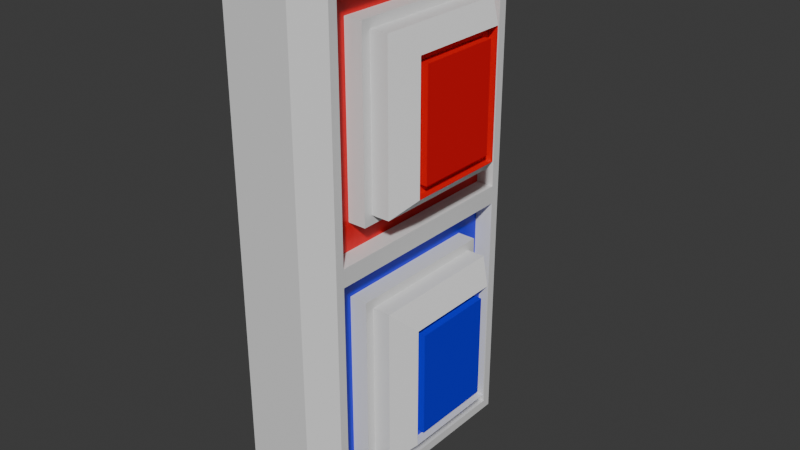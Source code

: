 # Source: Button.blend  (saved by Blender 5.1.29; exported with 4.5.12 LTS)
import bpy
from mathutils import Matrix  # noqa: F401  (used for matrix-valued properties, if any)

bpy.ops.wm.read_factory_settings(use_empty=True)
scene = bpy.context.scene
scene.name = 'Scene'

# ---- collections
col_collection = bpy.data.collections.new('Collection'); scene.collection.children.link(col_collection)

# ---- materials (node trees are filled in below, after node groups)
mat_material = bpy.data.materials.new('Material')
mat_material.alpha_threshold = 0.0
mat_material.use_backface_culling_lightprobe_volume = False
mat_material.roughness = 0.5
mat_material.line_color = (0.0, 0.0, 0.0, 1.0)
mat_material_001 = bpy.data.materials.new('Material.001')
mat_material_002 = bpy.data.materials.new('Material.002')

# ---- material node trees
mat_material.use_nodes = True; mat_material.node_tree.nodes.clear()
_N = mat_material.node_tree.nodes; _L = mat_material.node_tree.links
n0 = _N.new('ShaderNodeOutputMaterial'); n0.name = 'Material Output'; n0.location = (200, 100)
n1 = _N.new('ShaderNodeBsdfPrincipled'); n1.name = 'Principled BSDF'; n1.location = (-200, 100)
_L.new(n1.outputs[0], n0.inputs[0])
n0.is_active_output = True
mat_material_001.use_nodes = True; mat_material_001.node_tree.nodes.clear()
_N = mat_material_001.node_tree.nodes; _L = mat_material_001.node_tree.links
n0 = _N.new('ShaderNodeBsdfPrincipled'); n0.name = 'Principled BSDF'; n0.location = (-200, 100)
n0.inputs[0].default_value = (0.8, 0.0, 0.005025, 1.0)
n1 = _N.new('ShaderNodeOutputMaterial'); n1.name = 'Material Output'; n1.location = (200, 100)
_L.new(n0.outputs[0], n1.inputs[0])
n1.is_active_output = True
mat_material_002.use_nodes = True; mat_material_002.node_tree.nodes.clear()
_N = mat_material_002.node_tree.nodes; _L = mat_material_002.node_tree.links
n0 = _N.new('ShaderNodeBsdfPrincipled'); n0.name = 'Principled BSDF'; n0.location = (-200, 100)
n0.inputs[0].default_value = (0.001357, 0.0, 0.8, 1.0)
n1 = _N.new('ShaderNodeOutputMaterial'); n1.name = 'Material Output'; n1.location = (200, 100)
_L.new(n0.outputs[0], n1.inputs[0])
n1.is_active_output = True

# ---- world
world_world = bpy.data.worlds.new('World'); scene.world = world_world
world_world.use_nodes = True; world_world.node_tree.nodes.clear()
_N = world_world.node_tree.nodes; _L = world_world.node_tree.links
n0 = _N.new('ShaderNodeOutputWorld'); n0.name = 'World Output'; n0.location = (200, 100)
n1 = _N.new('ShaderNodeBackground'); n1.name = 'Background'; n1.location = (-200, 100)
n1.inputs[0].default_value = (0.05088, 0.05088, 0.05088, 1.0)
_L.new(n1.outputs[0], n0.inputs[0])
n0.is_active_output = True
world_world.color = (0.05088, 0.05088, 0.05088)
world_world.sun_shadow_jitter_overblur = 0.0

# ---- meshes
me_cube = bpy.data.meshes.new('Cube')
me_cube.from_pydata([(0.25, 0.5808, -0.05), (0.25, -0.5808, -0.05), (-0.25, 0.75, 1.5), (-0.25, 0.75, -1.5), (-0.25, -0.75, 1.5), (-0.25, -0.75, -1.5), (0.1308, 0.75, 1.5), (0.25, 0.5808, 1.331), (0.25, 0.5808, -1.331), (0.1308, 0.75, -1.5), (0.25, -0.5808, 1.331), (0.1308, -0.75, 1.5), (0.25, -0.5808, -1.331), (0.1308, -0.75, -1.5), (0.25, -0.4308, 0.2), (0.25, 0.4308, 0.2), (0.25, 0.4308, 1.181), (0.25, -0.4308, 1.181), (0.25, 0.4308, -1.181), (0.25, 0.4308, -0.2), (0.25, -0.4308, -0.2), (0.25, -0.4308, -1.181), (0.35, 0.3808, 0.25), (0.4, 0.2308, 0.4), (0.4, -0.2308, 0.4), (0.35, -0.3808, 0.25), (0.4, -0.2308, 0.9808), (0.35, -0.3808, 1.131), (0.35, 0.3808, 1.131), (0.4, 0.2308, 0.9808), (0.35, 0.3808, -0.25), (0.4, 0.2308, -0.4), (0.4, 0.2308, -0.9808), (0.35, 0.3808, -1.131), (0.4, -0.2308, -0.9808), (0.35, -0.3808, -1.131), (0.35, -0.3808, -0.25), (0.4, -0.2308, -0.4), (0.25, 0.5808, 0.05), (0.25, -0.5808, 0.05), (0.25, -0.6308, -1.381), (0.25, 0.6308, -1.381), (0.25, 0.3808, -0.25), (0.25, 0.3808, -1.131), (0.25, -0.3808, -1.131), (0.25, -0.3808, -0.25), (0.15, 0.5808, -0.05), (0.15, -0.5808, -0.05), (0.15, -0.5808, -1.331), (0.15, 0.5808, -1.331), (0.15, 0.4308, -0.2), (0.15, 0.4308, -1.181), (0.15, -0.4308, -1.181), (0.15, -0.4308, -0.2), (0.25, 0.6308, 0.0), (0.25, -0.6308, 0.0), (0.25, 0.6308, 1.381), (0.25, -0.6308, 1.381), (0.25, 0.3808, 0.25), (0.25, -0.3808, 0.25), (0.25, -0.3808, 1.131), (0.25, 0.3808, 1.131), (0.15, 0.5808, 0.05), (0.15, -0.5808, 0.05), (0.15, 0.5808, 1.331), (0.15, -0.5808, 1.331), (0.15, 0.4308, 0.2), (0.15, -0.4308, 0.2), (0.15, -0.4308, 1.181), (0.15, 0.4308, 1.181), (0.4, 0.2808, 0.35), (0.4, -0.2808, 0.35), (0.4, -0.2808, 1.031), (0.4, 0.2808, 1.031), (0.45, 0.2808, 0.35), (0.45, -0.2808, 0.35), (0.45, -0.2808, 1.031), (0.45, 0.2808, 1.031), (0.45, 0.2308, 0.4), (0.45, -0.2308, 0.4), (0.45, -0.2308, 0.9808), (0.45, 0.2308, 0.9808), (0.4, 0.2808, -0.35), (0.4, 0.2808, -1.031), (0.4, -0.2808, -1.031), (0.4, -0.2808, -0.35), (0.45, 0.2808, -0.35), (0.45, 0.2808, -1.031), (0.45, -0.2808, -1.031), (0.45, -0.2808, -0.35), (0.45, 0.2308, -0.4), (0.45, 0.2308, -0.9808), (0.45, -0.2308, -0.9808), (0.45, -0.2308, -0.4)], [], [(5, 4, 2, 3), (56, 54, 41, 9, 6), (11, 13, 40, 55, 57), (6, 11, 57, 56), (13, 9, 41, 40), (3, 2, 6, 9), (6, 2, 4, 11), (3, 9, 13, 5), (13, 11, 4, 5), (63, 62, 66, 67), (62, 64, 69, 66), (64, 65, 68, 69), (65, 63, 67, 68), (49, 46, 50, 51), (46, 47, 53, 50), (47, 48, 52, 53), (48, 49, 51, 52), (74, 75, 25, 22), (75, 76, 27, 25), (77, 74, 22, 28), (76, 77, 28, 27), (86, 87, 33, 30), (87, 88, 35, 33), (30, 36, 89, 86), (88, 89, 36, 35), (59, 58, 22, 25), (79, 78, 81, 80), (58, 61, 28, 22), (60, 59, 25, 27), (61, 60, 27, 28), (43, 42, 30, 33), (91, 90, 93, 92), (42, 45, 36, 30), (44, 43, 33, 35), (45, 44, 35, 36), (1, 0, 54, 55), (12, 1, 55, 40), (0, 8, 41, 54), (8, 12, 40, 41), (18, 19, 42, 43), (21, 18, 43, 44), (19, 20, 45, 42), (20, 21, 44, 45), (47, 46, 0, 1), (48, 47, 1, 12), (46, 49, 8, 0), (49, 48, 12, 8), (51, 50, 19, 18), (52, 51, 18, 21), (50, 53, 20, 19), (53, 52, 21, 20), (38, 39, 55, 54), (7, 38, 54, 56), (39, 10, 57, 55), (10, 7, 56, 57), (14, 15, 58, 59), (17, 14, 59, 60), (15, 16, 61, 58), (16, 17, 60, 61), (62, 63, 39, 38), (64, 62, 38, 7), (63, 65, 10, 39), (65, 64, 7, 10), (67, 66, 15, 14), (68, 67, 14, 17), (66, 69, 16, 15), (69, 68, 17, 16), (23, 24, 71, 70), (24, 26, 72, 71), (29, 23, 70, 73), (26, 29, 73, 72), (70, 71, 75, 74), (71, 72, 76, 75), (73, 70, 74, 77), (72, 73, 77, 76), (24, 23, 78, 79), (26, 24, 79, 80), (23, 29, 81, 78), (29, 26, 80, 81), (31, 32, 83, 82), (32, 34, 84, 83), (37, 31, 82, 85), (34, 37, 85, 84), (82, 83, 87, 86), (83, 84, 88, 87), (85, 82, 86, 89), (84, 85, 89, 88), (32, 31, 90, 91), (34, 32, 91, 92), (31, 37, 93, 90), (37, 34, 92, 93)])
me_cube.polygons.foreach_set('material_index', [0, 0, 0, 0, 0, 0, 0, 0, 0, 1, 1, 1, 1, 2, 2, 2, 2, 0, 0, 0, 0, 0, 0, 0, 0, 0, 1, 0, 0, 0, 0, 2, 0, 0, 0, 0, 0, 0, 0, 0, 0, 0, 0, 0, 0, 0, 0, 0, 0, 0, 0, 0, 0, 0, 0, 0, 0, 0, 0, 0, 0, 0, 0, 0, 0, 0, 0, 1, 1, 1, 1, 1, 1, 1, 1, 1, 1, 1, 1, 2, 2, 2, 2, 0, 0, 0, 0, 2, 2, 2, 2])
_uv = me_cube.uv_layers.new(name='UVMap')
_uv.uv.foreach_set('vector', [0.375, 0.0, 0.625, 0.0, 0.625, 0.25, 0.375, 0.25, 0.6151, 0.5199, 0.5, 0.5199, 0.3849, 0.5199, 0.3452, 0.4702, 0.6548, 0.4702, 0.6548, 0.7798, 0.3452, 0.7798, 0.3849, 0.7301, 0.5, 0.7301, 0.6151, 0.7301, 0.6548, 0.4702, 0.6548, 0.7798, 0.6151, 0.7301, 0.6151, 0.5199, 0.3452, 0.7798, 0.3452, 0.4702, 0.3849, 0.5199, 0.3849, 0.7301, 0.375, 0.25, 0.625, 0.25, 0.6548, 0.4702, 0.3452, 0.4702, 0.6548, 0.4702, 0.875, 0.5, 0.875, 0.75, 0.6548, 0.7798, 0.125, 0.5, 0.3452, 0.4702, 0.3452, 0.7798, 0.125, 0.75, 0.3452, 0.7798, 0.6548, 0.7798, 0.625, 1.0, 0.375, 1.0, 0.5042, 0.7218, 0.5042, 0.5282, 0.5167, 0.5532, 0.5167, 0.6968, 0.5042, 0.5282, 0.6109, 0.5282, 0.5984, 0.5532, 0.5167, 0.5532, 0.6109, 0.5282, 0.6109, 0.7218, 0.5984, 0.6968, 0.5984, 0.5532, 0.6109, 0.7218, 0.5042, 0.7218, 0.5167, 0.6968, 0.5984, 0.6968, 0.3891, 0.5282, 0.4958, 0.5282, 0.4833, 0.5532, 0.4016, 0.5532, 0.4958, 0.5282, 0.4958, 0.7218, 0.4833, 0.6968, 0.4833, 0.5532, 0.4958, 0.7218, 0.3891, 0.7218, 0.4016, 0.6968, 0.4833, 0.6968, 0.3891, 0.7218, 0.3891, 0.5282, 0.4016, 0.5532, 0.4016, 0.6968, 0.5292, 0.5782, 0.5292, 0.6718, 0.5208, 0.6885, 0.5208, 0.5615, 0.5292, 0.6718, 0.5859, 0.6718, 0.5942, 0.6885, 0.5208, 0.6885, 0.5859, 0.5782, 0.5292, 0.5782, 0.5208, 0.5615, 0.5942, 0.5615, 0.5859, 0.6718, 0.5859, 0.5782, 0.5942, 0.5615, 0.5942, 0.6885, 0.4708, 0.5782, 0.4141, 0.5782, 0.4058, 0.5615, 0.4792, 0.5615, 0.4141, 0.5782, 0.4141, 0.6718, 0.4058, 0.6885, 0.4058, 0.5615, 0.4792, 0.5615, 0.4792, 0.6885, 0.4708, 0.6718, 0.4708, 0.5782, 0.4141, 0.6718, 0.4708, 0.6718, 0.4792, 0.6885, 0.4058, 0.6885, 0.5208, 0.6885, 0.5208, 0.5615, 0.5208, 0.5615, 0.5208, 0.6885, 0.5333, 0.6635, 0.5333, 0.5865, 0.5817, 0.5865, 0.5817, 0.6635, 0.5208, 0.5615, 0.5942, 0.5615, 0.5942, 0.5615, 0.5208, 0.5615, 0.5942, 0.6885, 0.5208, 0.6885, 0.5208, 0.6885, 0.5942, 0.6885, 0.5942, 0.5615, 0.5942, 0.6885, 0.5942, 0.6885, 0.5942, 0.5615, 0.4058, 0.5615, 0.4792, 0.5615, 0.4792, 0.5615, 0.4058, 0.5615, 0.4183, 0.5865, 0.4667, 0.5865, 0.4667, 0.6635, 0.4183, 0.6635, 0.4792, 0.5615, 0.4792, 0.6885, 0.4792, 0.6885, 0.4792, 0.5615, 0.4058, 0.6885, 0.4058, 0.5615, 0.4058, 0.5615, 0.4058, 0.6885, 0.4792, 0.6885, 0.4058, 0.6885, 0.4058, 0.6885, 0.4792, 0.6885, 0.4958, 0.7218, 0.4958, 0.5282, 0.5, 0.5199, 0.5, 0.7301, 0.3891, 0.7218, 0.4958, 0.7218, 0.5, 0.7301, 0.3849, 0.7301, 0.4958, 0.5282, 0.3891, 0.5282, 0.3849, 0.5199, 0.5, 0.5199, 0.3891, 0.5282, 0.3891, 0.7218, 0.3849, 0.7301, 0.3849, 0.5199, 0.4016, 0.5532, 0.4833, 0.5532, 0.4792, 0.5615, 0.4058, 0.5615, 0.4016, 0.6968, 0.4016, 0.5532, 0.4058, 0.5615, 0.4058, 0.6885, 0.4833, 0.5532, 0.4833, 0.6968, 0.4792, 0.6885, 0.4792, 0.5615, 0.4833, 0.6968, 0.4016, 0.6968, 0.4058, 0.6885, 0.4792, 0.6885, 0.4958, 0.7218, 0.4958, 0.5282, 0.4958, 0.5282, 0.4958, 0.7218, 0.3891, 0.7218, 0.4958, 0.7218, 0.4958, 0.7218, 0.3891, 0.7218, 0.4958, 0.5282, 0.3891, 0.5282, 0.3891, 0.5282, 0.4958, 0.5282, 0.3891, 0.5282, 0.3891, 0.7218, 0.3891, 0.7218, 0.3891, 0.5282, 0.4016, 0.5532, 0.4833, 0.5532, 0.4833, 0.5532, 0.4016, 0.5532, 0.4016, 0.6968, 0.4016, 0.5532, 0.4016, 0.5532, 0.4016, 0.6968, 0.4833, 0.5532, 0.4833, 0.6968, 0.4833, 0.6968, 0.4833, 0.5532, 0.4833, 0.6968, 0.4016, 0.6968, 0.4016, 0.6968, 0.4833, 0.6968, 0.5042, 0.5282, 0.5042, 0.7218, 0.5, 0.7301, 0.5, 0.5199, 0.6109, 0.5282, 0.5042, 0.5282, 0.5, 0.5199, 0.6151, 0.5199, 0.5042, 0.7218, 0.6109, 0.7218, 0.6151, 0.7301, 0.5, 0.7301, 0.6109, 0.7218, 0.6109, 0.5282, 0.6151, 0.5199, 0.6151, 0.7301, 0.5167, 0.6968, 0.5167, 0.5532, 0.5208, 0.5615, 0.5208, 0.6885, 0.5984, 0.6968, 0.5167, 0.6968, 0.5208, 0.6885, 0.5942, 0.6885, 0.5167, 0.5532, 0.5984, 0.5532, 0.5942, 0.5615, 0.5208, 0.5615, 0.5984, 0.5532, 0.5984, 0.6968, 0.5942, 0.6885, 0.5942, 0.5615, 0.5042, 0.5282, 0.5042, 0.7218, 0.5042, 0.7218, 0.5042, 0.5282, 0.6109, 0.5282, 0.5042, 0.5282, 0.5042, 0.5282, 0.6109, 0.5282, 0.5042, 0.7218, 0.6109, 0.7218, 0.6109, 0.7218, 0.5042, 0.7218, 0.6109, 0.7218, 0.6109, 0.5282, 0.6109, 0.5282, 0.6109, 0.7218, 0.5167, 0.6968, 0.5167, 0.5532, 0.5167, 0.5532, 0.5167, 0.6968, 0.5984, 0.6968, 0.5167, 0.6968, 0.5167, 0.6968, 0.5984, 0.6968, 0.5167, 0.5532, 0.5984, 0.5532, 0.5984, 0.5532, 0.5167, 0.5532, 0.5984, 0.5532, 0.5984, 0.6968, 0.5984, 0.6968, 0.5984, 0.5532, 0.5333, 0.5865, 0.5333, 0.6635, 0.5292, 0.6718, 0.5292, 0.5782, 0.5333, 0.6635, 0.5817, 0.6635, 0.5859, 0.6718, 0.5292, 0.6718, 0.5817, 0.5865, 0.5333, 0.5865, 0.5292, 0.5782, 0.5859, 0.5782, 0.5817, 0.6635, 0.5817, 0.5865, 0.5859, 0.5782, 0.5859, 0.6718, 0.5292, 0.5782, 0.5292, 0.6718, 0.5292, 0.6718, 0.5292, 0.5782, 0.5292, 0.6718, 0.5859, 0.6718, 0.5859, 0.6718, 0.5292, 0.6718, 0.5859, 0.5782, 0.5292, 0.5782, 0.5292, 0.5782, 0.5859, 0.5782, 0.5859, 0.6718, 0.5859, 0.5782, 0.5859, 0.5782, 0.5859, 0.6718, 0.5333, 0.6635, 0.5333, 0.5865, 0.5333, 0.5865, 0.5333, 0.6635, 0.5817, 0.6635, 0.5333, 0.6635, 0.5333, 0.6635, 0.5817, 0.6635, 0.5333, 0.5865, 0.5817, 0.5865, 0.5817, 0.5865, 0.5333, 0.5865, 0.5817, 0.5865, 0.5817, 0.6635, 0.5817, 0.6635, 0.5817, 0.5865, 0.4667, 0.5865, 0.4183, 0.5865, 0.4141, 0.5782, 0.4708, 0.5782, 0.4183, 0.5865, 0.4183, 0.6635, 0.4141, 0.6718, 0.4141, 0.5782, 0.4667, 0.6635, 0.4667, 0.5865, 0.4708, 0.5782, 0.4708, 0.6718, 0.4183, 0.6635, 0.4667, 0.6635, 0.4708, 0.6718, 0.4141, 0.6718, 0.4708, 0.5782, 0.4141, 0.5782, 0.4141, 0.5782, 0.4708, 0.5782, 0.4141, 0.5782, 0.4141, 0.6718, 0.4141, 0.6718, 0.4141, 0.5782, 0.4708, 0.6718, 0.4708, 0.5782, 0.4708, 0.5782, 0.4708, 0.6718, 0.4141, 0.6718, 0.4708, 0.6718, 0.4708, 0.6718, 0.4141, 0.6718, 0.4183, 0.5865, 0.4667, 0.5865, 0.4667, 0.5865, 0.4183, 0.5865, 0.4183, 0.6635, 0.4183, 0.5865, 0.4183, 0.5865, 0.4183, 0.6635, 0.4667, 0.5865, 0.4667, 0.6635, 0.4667, 0.6635, 0.4667, 0.5865, 0.4667, 0.6635, 0.4183, 0.6635, 0.4183, 0.6635, 0.4667, 0.6635])
me_cube.materials.append(mat_material)
me_cube.materials.append(mat_material_001)
me_cube.materials.append(mat_material_002)
me_cube.use_mirror_vertex_groups = False
me_cube.update()

# ---- objects
ob_cube = bpy.data.objects.new('Cube', me_cube)

# ---- transforms, parenting, visibility, modifiers, constraints
ob_cube.location = (0.0, 0.0, 0.0)
ob_cube.lock_rotations_4d = False
ob_cube.empty_display_type = 'ARROWS'
ob_cube.lineart.crease_threshold = 0.0

# ---- collection membership
col_collection.objects.link(ob_cube)

# ---- scene / render settings (as saved in the file)
scene.frame_start = 1; scene.frame_end = 250; scene.frame_set(1)
scene.render.engine = 'BLENDER_EEVEE_NEXT'
scene.render.bake_bias = 0.0
scene.render.bake_samples = 0
scene.cycles.sampling_pattern = 'TABULATED_SOBOL'
scene.eevee.use_volume_custom_range = False
bpy.context.view_layer.update()

# ---- added for rendering (the .blend has no active camera and no usable light): camera, sun
cam_auto = bpy.data.cameras.new('AutoCamera')
cam_auto.lens = 50.0
cam_auto.sensor_width = 36.0
cam_auto.clip_end = 1000.0
ob_auto_camera = bpy.data.objects.new('AutoCamera', cam_auto)
scene.collection.objects.link(ob_auto_camera)
ob_auto_camera.location = (3.27016, -3.80419, 2.53613)
ob_auto_camera.rotation_euler = (1.09748, -7.21219e-08, 0.694738)
scene.camera = ob_auto_camera
light_auto_sun = bpy.data.lights.new('AutoSun', 'SUN')
light_auto_sun.energy = 3.0
light_auto_sun.angle = 0.0523599
ob_auto_sun = bpy.data.objects.new('AutoSun', light_auto_sun)
scene.collection.objects.link(ob_auto_sun)
ob_auto_sun.rotation_euler = (0.872665, 0.174533, 0.523599)
bpy.context.view_layer.update()
